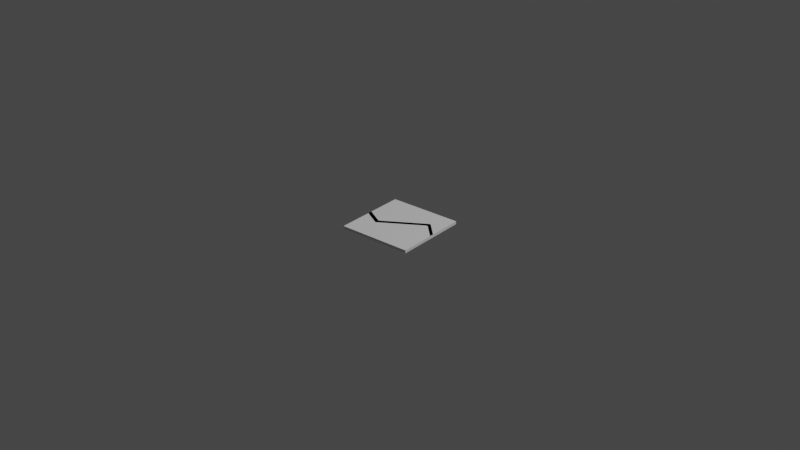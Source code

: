 # Source: zig_zag.blend  (saved by Blender 3.4.6; exported with 4.5.12 LTS)
import bpy
from mathutils import Matrix  # noqa: F401  (used for matrix-valued properties, if any)

bpy.ops.wm.read_factory_settings(use_empty=True)
scene = bpy.context.scene
scene.name = 'Scene'

# ---- collections
col_collection = bpy.data.collections.new('Collection'); scene.collection.children.link(col_collection)

# ---- materials (node trees are filled in below, after node groups)
mat_materiale = bpy.data.materials.new('Materiale')
mat_materiale.use_transparent_shadow = False
mat_materiale.diffuse_color = (0.0, 0.0, 0.0, 1.0)
mat_materiale.roughness = 0.3253
mat_materiale.metallic = 0.1

# ---- material node trees
mat_materiale.use_nodes = True; mat_materiale.node_tree.nodes.clear()
_N = mat_materiale.node_tree.nodes; _L = mat_materiale.node_tree.links
n0 = _N.new('ShaderNodeOutputMaterial'); n0.name = 'Uscita Materiale'; n0.location = (300, 300)
n1 = _N.new('ShaderNodeBsdfDiffuse'); n1.name = 'Diffuso BSDF'; n1.location = (10, 300)
n1.inputs[0].default_value = (0.0, 0.0, 0.0, 1.0)
_L.new(n1.outputs[0], n0.inputs[0])
n0.is_active_output = True

# ---- world
world_world = bpy.data.worlds.new('World'); scene.world = world_world
world_world.color = (0.05088, 0.05088, 0.05088)
world_world.use_sun_shadow = False
world_world.sun_shadow_jitter_overblur = 0.0

# ---- lights
light_light = bpy.data.lights.new('Light', 'POINT')
light_light.transmission_factor = 0.0
light_light.energy = 1000.0
light_light.shadow_soft_size = 0.1
light_light.shadow_maximum_resolution = 0.006
light_light.use_absolute_resolution = True

# ---- meshes
me_piano_001 = bpy.data.meshes.new('Piano.001')
me_piano_001.from_pydata([(-1.0, -1.0, 0.0), (1.0, -1.0, 0.0), (-1.0, 1.0, 0.0), (1.0, 1.0, 0.0), (-1.0, -1.0, 0.01), (1.0, -1.0, 0.01), (-1.0, 1.0, 0.01), (1.0, 1.0, 0.01)], [], [(0, 2, 3, 1), (4, 5, 7, 6), (0, 1, 5, 4), (1, 3, 7, 5), (2, 0, 4, 6), (3, 2, 6, 7)])
_uv = me_piano_001.uv_layers.new(name='Mappa UV')
_uv.uv.foreach_set('vector', [0.0, 0.0, 0.0, 1.0, 1.0, 1.0, 1.0, 0.0, 0.0, 0.0, 1.0, 0.0, 1.0, 1.0, 0.0, 1.0, 0.0, 0.0, 1.0, 0.0, 1.0, 0.0, 0.0, 0.0, 1.0, 0.0, 1.0, 1.0, 1.0, 1.0, 1.0, 0.0, 0.0, 1.0, 0.0, 0.0, 0.0, 0.0, 0.0, 1.0, 1.0, 1.0, 0.0, 1.0, 0.0, 1.0, 1.0, 1.0])
me_piano_001.update()

# ---- curves / text
cu_percorsonurbs = bpy.data.curves.new('PercorsoNURBS', 'CURVE')
cu_percorsonurbs.dimensions = '2D'
_sp = cu_percorsonurbs.splines.new('NURBS'); _sp.points.add(3)
_sp.points.foreach_set('co', [-1.004, -0.007412, 0.0, 1.0, -0.557, -0.044, 0.0, 0.01, 0.6, 0.044, 0.0, 0.01, 0.996, -0.006032, 0.0, 0.01])
_sp.order_u = 2
_sp.order_v = 0
_sp.resolution_u = 14
_sp.use_endpoint_u = True
cu_percorsonurbs.materials.append(mat_materiale)
cu_percorsonurbs.bevel_mode = 'PROFILE'
cu_percorsonurbs.bevel_profile.use_clip = True
cu_percorsonurbs.bevel_resolution = 13
cu_percorsonurbs.bevel_depth = 0.015
cu_percorsonurbs.fill_mode = 'BOTH'
cu_percorsonurbs.use_fill_caps = True

# ---- objects
ob_light = bpy.data.objects.new('Light', light_light)
ob_piano = bpy.data.objects.new('Piano', me_piano_001)
ob_percorsonurbs = bpy.data.objects.new('PercorsoNURBS', cu_percorsonurbs)

# ---- transforms, parenting, visibility, modifiers, constraints
ob_light.location = (4.076, 1.005, 5.904)
ob_light.rotation_euler = (0.6503, 0.05522, 1.866)
ob_light.lock_rotations_4d = False
ob_light.empty_display_type = 'ARROWS'
ob_light.color = (0.0, 0.0, 0.0, 0.0)
ob_light.lineart.crease_threshold = 0.0
ob_piano.location = (0.0, 0.0, 0.0)
ob_piano.scale = (0.125, 0.125, 1.0)
ob_piano.lineart.usage = 'FORCE_INTERSECTION'
ob_percorsonurbs.location = (0.0, 0.0, 0.0101)
ob_percorsonurbs.scale = (0.125, 1.0, 0.0)
ob_percorsonurbs.color = (0.0, 0.0, 0.0, 1.0)
ob_percorsonurbs.display_type = 'SOLID'
ob_percorsonurbs.display.show_shadows = False

# ---- collection membership
col_collection.objects.link(ob_light)
col_collection.objects.link(ob_piano)
col_collection.objects.link(ob_percorsonurbs)

# ---- scene / render settings (as saved in the file)
scene.frame_start = 1; scene.frame_end = 250; scene.frame_set(5)
scene.render.engine = 'BLENDER_EEVEE_NEXT'
scene.cycles.sampling_pattern = 'TABULATED_SOBOL'
scene.cycles.use_light_tree = False
scene.view_settings.view_transform = 'Filmic'
bpy.context.view_layer.update()

# ---- added for rendering (the .blend has no active camera): camera
cam_auto = bpy.data.cameras.new('AutoCamera')
cam_auto.lens = 50.0
cam_auto.sensor_width = 36.0
cam_auto.clip_end = 1000.0
ob_auto_camera = bpy.data.objects.new('AutoCamera', cam_auto)
scene.collection.objects.link(ob_auto_camera)
ob_auto_camera.location = (1.98601, -2.3838, 1.59425)
ob_auto_camera.rotation_euler = (1.09748, -7.21219e-08, 0.694738)
scene.camera = ob_auto_camera
bpy.context.view_layer.update()
